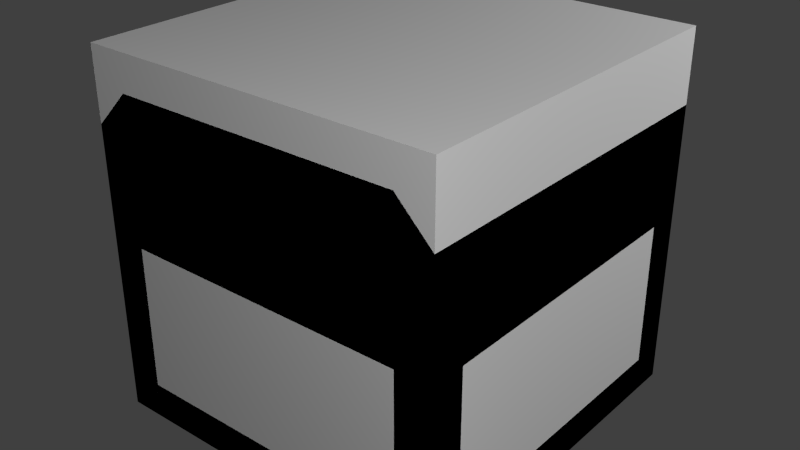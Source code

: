 # Source: FuelGenerator.blend  (saved by Blender 2.72.0; exported with 4.5.12 LTS)
import bpy
from mathutils import Matrix  # noqa: F401  (used for matrix-valued properties, if any)

bpy.ops.wm.read_factory_settings(use_empty=True)
scene = bpy.context.scene
scene.name = 'Scene'

# ---- collections
col_collection_1 = bpy.data.collections.new('Collection 1'); scene.collection.children.link(col_collection_1)

# ---- materials (node trees are filled in below, after node groups)
mat_material = bpy.data.materials.new('Material')
mat_material.alpha_threshold = 0.0
mat_material.use_transparent_shadow = False
mat_material.roughness = 0.5
mat_material.line_color = (0.0, 0.0, 0.0, 1.0)

# ---- material node trees

# ---- world
world_world = bpy.data.worlds.new('World'); scene.world = world_world
world_world.color = (0.05088, 0.05088, 0.05088)
world_world.use_sun_shadow = False
world_world.sun_shadow_jitter_overblur = 0.0
world_world.cycles.sampling_method = 'MANUAL'
world_world.cycles.sample_map_resolution = 256

# ---- lights
light_point_002 = bpy.data.lights.new('Point.002', 'POINT')
light_point_002.transmission_factor = 0.0
light_point_002.energy = 100.0
light_point_002.shadow_buffer_clip_start = 0.5
light_point_002.shadow_soft_size = 0.1
light_point_002.shadow_maximum_resolution = 0.006
light_point_002.use_absolute_resolution = True
light_point_002.cycles.use_multiple_importance_sampling = False
light_point_001 = bpy.data.lights.new('Point.001', 'POINT')
light_point_001.transmission_factor = 0.0
light_point_001.energy = 100.0
light_point_001.shadow_buffer_clip_start = 0.5
light_point_001.shadow_soft_size = 0.1
light_point_001.shadow_maximum_resolution = 0.006
light_point_001.use_absolute_resolution = True
light_point_001.cycles.use_multiple_importance_sampling = False
light_point = bpy.data.lights.new('Point', 'POINT')
light_point.transmission_factor = 0.0
light_point.energy = 100.0
light_point.shadow_buffer_clip_start = 0.5
light_point.shadow_soft_size = 0.1
light_point.shadow_maximum_resolution = 0.006
light_point.use_absolute_resolution = True
light_point.cycles.use_multiple_importance_sampling = False
light_lamp = bpy.data.lights.new('Lamp', 'POINT')
light_lamp.transmission_factor = 0.0
light_lamp.cutoff_distance = 30.0
light_lamp.energy = 100.0
light_lamp.shadow_buffer_clip_start = 1.001
light_lamp.shadow_soft_size = 0.1
light_lamp.shadow_maximum_resolution = 0.006
light_lamp.use_absolute_resolution = True
light_lamp.cycles.use_multiple_importance_sampling = False

# ---- meshes
me_cube_002 = bpy.data.meshes.new('Cube.002')
me_cube_002.from_pydata([(-0.5, -0.5, -0.5), (-0.5, 0.5, -0.5), (0.5, 0.5, -0.5), (0.5, -0.5, -0.5), (-0.5, -0.5, 0.3), (-0.5, 0.5, 0.3), (0.5, 0.5, 0.3), (0.5, -0.5, 0.3), (-0.5, -0.4, 0.3), (-0.5, -0.4, -0.5), (-0.5, 0.4, 0.3), (-0.5, 0.4, -0.5), (-0.5, -0.4, -0.3), (-0.5, 0.4, -0.3), (-0.5, -0.4, 0.0), (-0.5, 0.4, 0.0), (-0.4, -0.4, -0.3), (-0.4, 0.4, -0.3), (-0.4, -0.4, -0.1), (-0.4, 0.4, -0.1), (0.4, 0.5, 0.4), (0.4, 0.5, -0.5), (-0.4, 0.5, -0.5), (-0.4, 0.5, 0.4), (0.4, 0.5, -7.451e-09), (-0.4, 0.5, -7.451e-09), (0.4, 0.5, -0.4), (-0.4, 0.5, -0.4), (0.4, 0.4, -0.1), (-0.4, 0.4, -0.1), (0.4, 0.4, -0.4), (-0.4, 0.4, -0.4), (0.5, -0.4, 0.3), (0.5, -0.4, -0.5), (0.5, 0.4, -0.5), (0.5, 0.4, 0.3), (0.5, -0.4, -0.4), (0.5, 0.4, -0.4), (0.5, -0.4, 0.0), (0.5, 0.4, 0.0), (0.4, -0.4, -0.4), (0.4, 0.4, -0.4), (0.4, -0.4, -0.1), (0.4, 0.4, -0.1), (0.4, -0.5, 0.4), (0.4, -0.5, -0.5), (-0.4, -0.5, 0.4), (-0.4, -0.5, -0.5), (0.4, -0.5, -0.4), (-0.4, -0.5, -0.4), (0.4, -0.5, 0.0), (-0.4, -0.5, 0.0), (0.4, -0.4, -0.4), (-0.4, -0.4, -0.4), (0.4, -0.4, -0.1), (-0.4, -0.4, -0.1)], [], [(10, 5, 1, 11, 13, 15), (20, 6, 2, 21, 26, 24), (32, 7, 3, 33, 36, 38), (46, 4, 0, 47, 49, 51), (50, 51, 55, 54), (10, 8, 4, 46, 23, 5), (4, 8, 14, 12, 9, 0), (12, 13, 11, 9), (14, 15, 19, 18), (8, 10, 15, 14), (18, 19, 17, 16), (13, 12, 16, 17), (15, 13, 17, 19), (12, 14, 18, 16), (27, 26, 21, 22), (5, 23, 25, 27, 22, 1), (23, 20, 24, 25), (26, 27, 31, 30), (29, 28, 30, 31), (27, 25, 29, 31), (24, 26, 30, 28), (25, 24, 28, 29), (37, 36, 33, 34), (6, 35, 39, 37, 34, 2), (39, 38, 42, 43), (35, 32, 38, 39), (43, 42, 40, 41), (36, 37, 41, 40), (37, 39, 43, 41), (38, 36, 40, 42), (7, 44, 50, 48, 45, 3), (48, 49, 47, 45), (44, 46, 51, 50), (54, 55, 53, 52), (49, 48, 52, 53), (51, 49, 53, 55), (48, 50, 54, 52), (20, 44, 7, 32, 35, 6), (23, 46, 44, 20)])
me_cube_002.use_remesh_preserve_volume = False
me_cube_002.use_remesh_preserve_attributes = False
me_cube_002.use_mirror_vertex_groups = False
me_cube_002.update()
me_cube = bpy.data.meshes.new('Cube')
me_cube.from_pydata([(0.5, 0.5, 0.0), (0.5, -0.5, 0.0), (-0.5, -0.5, 0.0), (-0.5, 0.5, 0.0), (0.5, 0.5, 1.0), (0.5, -0.5, 1.0), (-0.5, -0.5, 1.0), (-0.5, 0.5, 1.0)], [], [(0, 1, 2, 3), (4, 7, 6, 5), (0, 4, 5, 1), (1, 5, 6, 2), (2, 6, 7, 3), (4, 0, 3, 7)])
me_cube.materials.append(mat_material)
me_cube.use_remesh_preserve_volume = False
me_cube.use_remesh_preserve_attributes = False
me_cube.use_mirror_vertex_groups = False
me_cube.update()

# ---- objects
ob_cube = bpy.data.objects.new('Cube', me_cube_002)
ob_point_002 = bpy.data.objects.new('Point.002', light_point_002)
ob_point_001 = bpy.data.objects.new('Point.001', light_point_001)
ob_point = bpy.data.objects.new('Point', light_point)
ob_minecraft_block = bpy.data.objects.new('Minecraft Block', me_cube)
ob_lamp = bpy.data.objects.new('Lamp', light_lamp)

# ---- transforms, parenting, visibility, modifiers, constraints
ob_cube.location = (0.0, 0.0, 0.0)
ob_cube.lineart.crease_threshold = 0.0
ob_point_002.location = (1.868, 1.874, 1.556)
ob_point_002.lineart.crease_threshold = 0.0
ob_point_001.location = (-1.875, 1.884, -0.7251)
ob_point_001.lineart.crease_threshold = 0.0
ob_point.location = (1.868, -1.876, 1.556)
ob_point.lineart.crease_threshold = 0.0
ob_minecraft_block.location = (0.0, 0.0, -0.5)
ob_minecraft_block.lock_location = (True, True, True)
ob_minecraft_block.lock_rotation = (True, True, True)
ob_minecraft_block.lock_rotations_4d = False
ob_minecraft_block.lock_scale = (True, True, True)
ob_minecraft_block.empty_display_type = 'ARROWS'
ob_minecraft_block.display_type = 'WIRE'
ob_minecraft_block.show_all_edges = True
ob_minecraft_block.lineart.crease_threshold = 0.0
ob_lamp.location = (4.076, 1.005, 5.904)
ob_lamp.rotation_euler = (0.6503, 0.05522, 1.866)
ob_lamp.lock_rotations_4d = False
ob_lamp.empty_display_type = 'ARROWS'
ob_lamp.color = (0.0, 0.0, 0.0, 0.0)
ob_lamp.hide_viewport = True
ob_lamp.lineart.crease_threshold = 0.0

# ---- collection membership
col_collection_1.objects.link(ob_cube)
col_collection_1.objects.link(ob_point_002)
col_collection_1.objects.link(ob_point_001)
col_collection_1.objects.link(ob_point)
col_collection_1.objects.link(ob_minecraft_block)
col_collection_1.objects.link(ob_lamp)

# ---- scene / render settings (as saved in the file)
scene.frame_start = 1; scene.frame_end = 250; scene.frame_set(1)
scene.render.engine = 'BLENDER_EEVEE_NEXT'
scene.render.image_settings.color_mode = 'RGB'
scene.render.image_settings.compression = 90
scene.render.resolution_percentage = 50
scene.render.dither_intensity = 0.0
scene.render.bake_margin = 2
scene.cycles.use_denoising = False
scene.cycles.samples = 10
scene.cycles.sampling_pattern = 'TABULATED_SOBOL'
scene.cycles.light_sampling_threshold = 0.0
scene.cycles.use_adaptive_sampling = False
scene.cycles.use_light_tree = False
scene.cycles.blur_glossy = 0.0
scene.cycles.volume_bounces = 1
scene.cycles.pixel_filter_type = 'GAUSSIAN'
scene.cycles.sample_clamp_indirect = 0.0
scene.view_settings.view_transform = 'Standard'
bpy.context.view_layer.update()

# ---- added for rendering (the .blend has no active camera): camera
cam_auto = bpy.data.cameras.new('AutoCamera')
cam_auto.lens = 50.0
cam_auto.sensor_width = 36.0
cam_auto.clip_end = 1000.0
ob_auto_camera = bpy.data.objects.new('AutoCamera', cam_auto)
scene.collection.objects.link(ob_auto_camera)
ob_auto_camera.location = (1.60254, -1.92304, 1.28203)
ob_auto_camera.rotation_euler = (1.09748, -7.21219e-08, 0.694738)
scene.camera = ob_auto_camera
bpy.context.view_layer.update()
